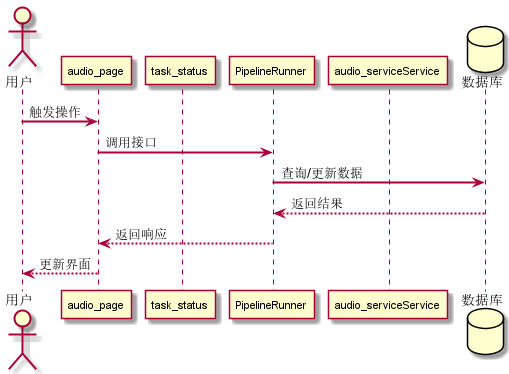

The diagram above was rendered by PlantUML. Its source (embedded in the PNG):
@startuml
skinparam sequenceArrowThickness 2
skinparam sequenceParticipantFontSize 11

actor 用户
participant "audio_page" as FE0
participant "task_status" as FE1
participant "PipelineRunner" as BE0
participant "audio_serviceService" as BE1
database "数据库" as DB

用户 -> FE0 : 触发操作
FE0 -> BE0 : 调用接口
BE0 -> DB : 查询/更新数据
DB --> BE0 : 返回结果
BE0 --> FE0 : 返回响应
FE0 --> 用户 : 更新界面

@enduml